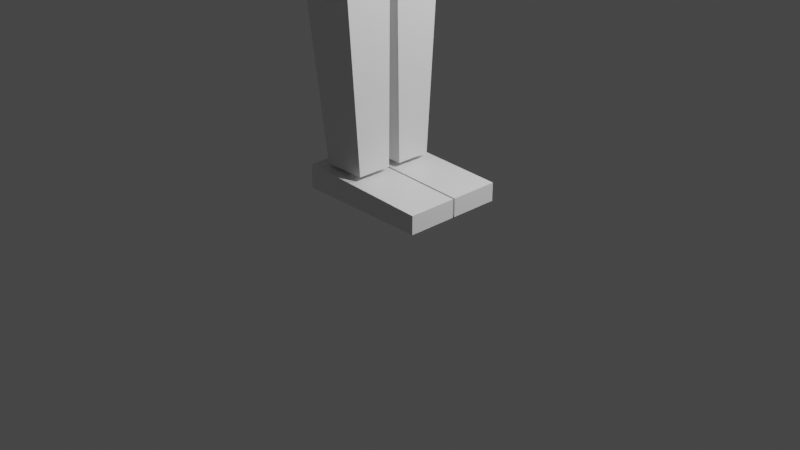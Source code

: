 # Source: 01.blend  (saved by Blender 2.91.10; exported with 4.5.12 LTS)
import bpy
from mathutils import Matrix  # noqa: F401  (used for matrix-valued properties, if any)

bpy.ops.wm.read_factory_settings(use_empty=True)
scene = bpy.context.scene
scene.name = 'Scene'

# ---- collections
col_collection = bpy.data.collections.new('Collection'); scene.collection.children.link(col_collection)

# ---- materials (node trees are filled in below, after node groups)
mat_material_006 = bpy.data.materials.new('Material.006')
mat_material_006.alpha_threshold = 0.0
mat_material_006.use_transparent_shadow = False
mat_material_006.line_color = (0.0, 0.0, 0.0, 1.0)
mat_material_009 = bpy.data.materials.new('Material.009')
mat_material_009.alpha_threshold = 0.0
mat_material_009.use_transparent_shadow = False
mat_material_009.line_color = (0.0, 0.0, 0.0, 1.0)
mat_material_011 = bpy.data.materials.new('Material.011')
mat_material_011.alpha_threshold = 0.0
mat_material_011.use_transparent_shadow = False
mat_material_011.line_color = (0.0, 0.0, 0.0, 1.0)
mat_material_012 = bpy.data.materials.new('Material.012')
mat_material_012.alpha_threshold = 0.0
mat_material_012.use_transparent_shadow = False
mat_material_012.line_color = (0.0, 0.0, 0.0, 1.0)
mat_material_013 = bpy.data.materials.new('Material.013')
mat_material_013.alpha_threshold = 0.0
mat_material_013.use_transparent_shadow = False
mat_material_013.line_color = (0.0, 0.0, 0.0, 1.0)
mat_material_014 = bpy.data.materials.new('Material.014')
mat_material_014.alpha_threshold = 0.0
mat_material_014.use_transparent_shadow = False
mat_material_014.line_color = (0.0, 0.0, 0.0, 1.0)
mat_material_017 = bpy.data.materials.new('Material.017')
mat_material_017.alpha_threshold = 0.0
mat_material_017.use_transparent_shadow = False
mat_material_017.line_color = (0.0, 0.0, 0.0, 1.0)
mat_material_016 = bpy.data.materials.new('Material.016')
mat_material_016.alpha_threshold = 0.0
mat_material_016.use_transparent_shadow = False
mat_material_016.line_color = (0.0, 0.0, 0.0, 1.0)
mat_material_015 = bpy.data.materials.new('Material.015')
mat_material_015.alpha_threshold = 0.0
mat_material_015.use_transparent_shadow = False
mat_material_015.line_color = (0.0, 0.0, 0.0, 1.0)
mat_material_019 = bpy.data.materials.new('Material.019')
mat_material_019.alpha_threshold = 0.0
mat_material_019.use_transparent_shadow = False
mat_material_019.line_color = (0.0, 0.0, 0.0, 1.0)
mat_material_018 = bpy.data.materials.new('Material.018')
mat_material_018.alpha_threshold = 0.0
mat_material_018.use_transparent_shadow = False
mat_material_018.line_color = (0.0, 0.0, 0.0, 1.0)
mat_material_023 = bpy.data.materials.new('Material.023')
mat_material_023.alpha_threshold = 0.0
mat_material_023.use_transparent_shadow = False
mat_material_023.line_color = (0.0, 0.0, 0.0, 1.0)
mat_material_026 = bpy.data.materials.new('Material.026')
mat_material_026.alpha_threshold = 0.0
mat_material_026.use_transparent_shadow = False
mat_material_026.line_color = (0.0, 0.0, 0.0, 1.0)
mat_material_025 = bpy.data.materials.new('Material.025')
mat_material_025.alpha_threshold = 0.0
mat_material_025.use_transparent_shadow = False
mat_material_025.line_color = (0.0, 0.0, 0.0, 1.0)
mat_material_024 = bpy.data.materials.new('Material.024')
mat_material_024.alpha_threshold = 0.0
mat_material_024.use_transparent_shadow = False
mat_material_024.line_color = (0.0, 0.0, 0.0, 1.0)

# ---- material node trees
mat_material_006.use_nodes = True; mat_material_006.node_tree.nodes.clear()
_N = mat_material_006.node_tree.nodes; _L = mat_material_006.node_tree.links
n0 = _N.new('ShaderNodeOutputMaterial'); n0.name = 'Material Output'; n0.location = (300, 300)
n1 = _N.new('ShaderNodeBsdfPrincipled'); n1.name = 'Principled BSDF'; n1.location = (10, 300)
n1.distribution = 'GGX'
n1.subsurface_method = 'BURLEY'
n1.inputs[2].default_value = 0.4
n1.inputs[3].default_value = 1.45
n1.inputs[27].default_value = (0.0, 0.0, 0.0, 1.0)
n1.inputs[28].default_value = 1.0
_L.new(n1.outputs[0], n0.inputs[0])
n0.is_active_output = True
mat_material_009.use_nodes = True; mat_material_009.node_tree.nodes.clear()
_N = mat_material_009.node_tree.nodes; _L = mat_material_009.node_tree.links
n0 = _N.new('ShaderNodeOutputMaterial'); n0.name = 'Material Output'; n0.location = (300, 300)
n1 = _N.new('ShaderNodeBsdfPrincipled'); n1.name = 'Principled BSDF'; n1.location = (10, 300)
n1.distribution = 'GGX'
n1.subsurface_method = 'BURLEY'
n1.inputs[2].default_value = 0.4
n1.inputs[3].default_value = 1.45
n1.inputs[27].default_value = (0.0, 0.0, 0.0, 1.0)
n1.inputs[28].default_value = 1.0
_L.new(n1.outputs[0], n0.inputs[0])
n0.is_active_output = True
mat_material_011.use_nodes = True; mat_material_011.node_tree.nodes.clear()
_N = mat_material_011.node_tree.nodes; _L = mat_material_011.node_tree.links
n0 = _N.new('ShaderNodeOutputMaterial'); n0.name = 'Material Output'; n0.location = (300, 300)
n1 = _N.new('ShaderNodeBsdfPrincipled'); n1.name = 'Principled BSDF'; n1.location = (10, 300)
n1.distribution = 'GGX'
n1.subsurface_method = 'BURLEY'
n1.inputs[2].default_value = 0.4
n1.inputs[3].default_value = 1.45
n1.inputs[27].default_value = (0.0, 0.0, 0.0, 1.0)
n1.inputs[28].default_value = 1.0
_L.new(n1.outputs[0], n0.inputs[0])
n0.is_active_output = True
mat_material_012.use_nodes = True; mat_material_012.node_tree.nodes.clear()
_N = mat_material_012.node_tree.nodes; _L = mat_material_012.node_tree.links
n0 = _N.new('ShaderNodeOutputMaterial'); n0.name = 'Material Output'; n0.location = (300, 300)
n1 = _N.new('ShaderNodeBsdfPrincipled'); n1.name = 'Principled BSDF'; n1.location = (10, 300)
n1.distribution = 'GGX'
n1.subsurface_method = 'BURLEY'
n1.inputs[2].default_value = 0.4
n1.inputs[3].default_value = 1.45
n1.inputs[27].default_value = (0.0, 0.0, 0.0, 1.0)
n1.inputs[28].default_value = 1.0
_L.new(n1.outputs[0], n0.inputs[0])
n0.is_active_output = True
mat_material_013.use_nodes = True; mat_material_013.node_tree.nodes.clear()
_N = mat_material_013.node_tree.nodes; _L = mat_material_013.node_tree.links
n0 = _N.new('ShaderNodeOutputMaterial'); n0.name = 'Material Output'; n0.location = (300, 300)
n1 = _N.new('ShaderNodeBsdfPrincipled'); n1.name = 'Principled BSDF'; n1.location = (10, 300)
n1.distribution = 'GGX'
n1.subsurface_method = 'BURLEY'
n1.inputs[2].default_value = 0.4
n1.inputs[3].default_value = 1.45
n1.inputs[27].default_value = (0.0, 0.0, 0.0, 1.0)
n1.inputs[28].default_value = 1.0
_L.new(n1.outputs[0], n0.inputs[0])
n0.is_active_output = True
mat_material_014.use_nodes = True; mat_material_014.node_tree.nodes.clear()
_N = mat_material_014.node_tree.nodes; _L = mat_material_014.node_tree.links
n0 = _N.new('ShaderNodeOutputMaterial'); n0.name = 'Material Output'; n0.location = (300, 300)
n1 = _N.new('ShaderNodeBsdfPrincipled'); n1.name = 'Principled BSDF'; n1.location = (10, 300)
n1.distribution = 'GGX'
n1.subsurface_method = 'BURLEY'
n1.inputs[2].default_value = 0.4
n1.inputs[3].default_value = 1.45
n1.inputs[27].default_value = (0.0, 0.0, 0.0, 1.0)
n1.inputs[28].default_value = 1.0
_L.new(n1.outputs[0], n0.inputs[0])
n0.is_active_output = True
mat_material_017.use_nodes = True; mat_material_017.node_tree.nodes.clear()
_N = mat_material_017.node_tree.nodes; _L = mat_material_017.node_tree.links
n0 = _N.new('ShaderNodeOutputMaterial'); n0.name = 'Material Output'; n0.location = (300, 300)
n1 = _N.new('ShaderNodeBsdfPrincipled'); n1.name = 'Principled BSDF'; n1.location = (10, 300)
n1.distribution = 'GGX'
n1.subsurface_method = 'BURLEY'
n1.inputs[2].default_value = 0.4
n1.inputs[3].default_value = 1.45
n1.inputs[27].default_value = (0.0, 0.0, 0.0, 1.0)
n1.inputs[28].default_value = 1.0
_L.new(n1.outputs[0], n0.inputs[0])
n0.is_active_output = True
mat_material_016.use_nodes = True; mat_material_016.node_tree.nodes.clear()
_N = mat_material_016.node_tree.nodes; _L = mat_material_016.node_tree.links
n0 = _N.new('ShaderNodeOutputMaterial'); n0.name = 'Material Output'; n0.location = (300, 300)
n1 = _N.new('ShaderNodeBsdfPrincipled'); n1.name = 'Principled BSDF'; n1.location = (10, 300)
n1.distribution = 'GGX'
n1.subsurface_method = 'BURLEY'
n1.inputs[2].default_value = 0.4
n1.inputs[3].default_value = 1.45
n1.inputs[27].default_value = (0.0, 0.0, 0.0, 1.0)
n1.inputs[28].default_value = 1.0
_L.new(n1.outputs[0], n0.inputs[0])
n0.is_active_output = True
mat_material_015.use_nodes = True; mat_material_015.node_tree.nodes.clear()
_N = mat_material_015.node_tree.nodes; _L = mat_material_015.node_tree.links
n0 = _N.new('ShaderNodeOutputMaterial'); n0.name = 'Material Output'; n0.location = (300, 300)
n1 = _N.new('ShaderNodeBsdfPrincipled'); n1.name = 'Principled BSDF'; n1.location = (10, 300)
n1.distribution = 'GGX'
n1.subsurface_method = 'BURLEY'
n1.inputs[2].default_value = 0.4
n1.inputs[3].default_value = 1.45
n1.inputs[27].default_value = (0.0, 0.0, 0.0, 1.0)
n1.inputs[28].default_value = 1.0
_L.new(n1.outputs[0], n0.inputs[0])
n0.is_active_output = True
mat_material_019.use_nodes = True; mat_material_019.node_tree.nodes.clear()
_N = mat_material_019.node_tree.nodes; _L = mat_material_019.node_tree.links
n0 = _N.new('ShaderNodeOutputMaterial'); n0.name = 'Material Output'; n0.location = (300, 300)
n1 = _N.new('ShaderNodeBsdfPrincipled'); n1.name = 'Principled BSDF'; n1.location = (10, 300)
n1.distribution = 'GGX'
n1.subsurface_method = 'BURLEY'
n1.inputs[2].default_value = 0.4
n1.inputs[3].default_value = 1.45
n1.inputs[27].default_value = (0.0, 0.0, 0.0, 1.0)
n1.inputs[28].default_value = 1.0
_L.new(n1.outputs[0], n0.inputs[0])
n0.is_active_output = True
mat_material_018.use_nodes = True; mat_material_018.node_tree.nodes.clear()
_N = mat_material_018.node_tree.nodes; _L = mat_material_018.node_tree.links
n0 = _N.new('ShaderNodeOutputMaterial'); n0.name = 'Material Output'; n0.location = (300, 300)
n1 = _N.new('ShaderNodeBsdfPrincipled'); n1.name = 'Principled BSDF'; n1.location = (10, 300)
n1.distribution = 'GGX'
n1.subsurface_method = 'BURLEY'
n1.inputs[2].default_value = 0.4
n1.inputs[3].default_value = 1.45
n1.inputs[27].default_value = (0.0, 0.0, 0.0, 1.0)
n1.inputs[28].default_value = 1.0
_L.new(n1.outputs[0], n0.inputs[0])
n0.is_active_output = True
mat_material_023.use_nodes = True; mat_material_023.node_tree.nodes.clear()
_N = mat_material_023.node_tree.nodes; _L = mat_material_023.node_tree.links
n0 = _N.new('ShaderNodeOutputMaterial'); n0.name = 'Material Output'; n0.location = (300, 300)
n1 = _N.new('ShaderNodeBsdfPrincipled'); n1.name = 'Principled BSDF'; n1.location = (10, 300)
n1.distribution = 'GGX'
n1.subsurface_method = 'BURLEY'
n1.inputs[2].default_value = 0.4
n1.inputs[3].default_value = 1.45
n1.inputs[27].default_value = (0.0, 0.0, 0.0, 1.0)
n1.inputs[28].default_value = 1.0
_L.new(n1.outputs[0], n0.inputs[0])
n0.is_active_output = True
mat_material_026.use_nodes = True; mat_material_026.node_tree.nodes.clear()
_N = mat_material_026.node_tree.nodes; _L = mat_material_026.node_tree.links
n0 = _N.new('ShaderNodeOutputMaterial'); n0.name = 'Material Output'; n0.location = (300, 300)
n1 = _N.new('ShaderNodeBsdfPrincipled'); n1.name = 'Principled BSDF'; n1.location = (10, 300)
n1.distribution = 'GGX'
n1.subsurface_method = 'BURLEY'
n1.inputs[2].default_value = 0.4
n1.inputs[3].default_value = 1.45
n1.inputs[27].default_value = (0.0, 0.0, 0.0, 1.0)
n1.inputs[28].default_value = 1.0
_L.new(n1.outputs[0], n0.inputs[0])
n0.is_active_output = True
mat_material_025.use_nodes = True; mat_material_025.node_tree.nodes.clear()
_N = mat_material_025.node_tree.nodes; _L = mat_material_025.node_tree.links
n0 = _N.new('ShaderNodeOutputMaterial'); n0.name = 'Material Output'; n0.location = (300, 300)
n1 = _N.new('ShaderNodeBsdfPrincipled'); n1.name = 'Principled BSDF'; n1.location = (10, 300)
n1.distribution = 'GGX'
n1.subsurface_method = 'BURLEY'
n1.inputs[2].default_value = 0.4
n1.inputs[3].default_value = 1.45
n1.inputs[27].default_value = (0.0, 0.0, 0.0, 1.0)
n1.inputs[28].default_value = 1.0
_L.new(n1.outputs[0], n0.inputs[0])
n0.is_active_output = True
mat_material_024.use_nodes = True; mat_material_024.node_tree.nodes.clear()
_N = mat_material_024.node_tree.nodes; _L = mat_material_024.node_tree.links
n0 = _N.new('ShaderNodeOutputMaterial'); n0.name = 'Material Output'; n0.location = (300, 300)
n1 = _N.new('ShaderNodeBsdfPrincipled'); n1.name = 'Principled BSDF'; n1.location = (10, 300)
n1.distribution = 'GGX'
n1.subsurface_method = 'BURLEY'
n1.inputs[2].default_value = 0.4
n1.inputs[3].default_value = 1.45
n1.inputs[27].default_value = (0.0, 0.0, 0.0, 1.0)
n1.inputs[28].default_value = 1.0
_L.new(n1.outputs[0], n0.inputs[0])
n0.is_active_output = True

# ---- world
world_world = bpy.data.worlds.new('World'); scene.world = world_world
world_world.use_nodes = True; world_world.node_tree.nodes.clear()
_N = world_world.node_tree.nodes; _L = world_world.node_tree.links
n0 = _N.new('ShaderNodeOutputWorld'); n0.name = 'World Output'; n0.location = (300, 300)
n1 = _N.new('ShaderNodeBackground'); n1.name = 'Background'; n1.location = (10, 300)
n1.inputs[0].default_value = (0.05088, 0.05088, 0.05088, 1.0)
_L.new(n1.outputs[0], n0.inputs[0])
n0.is_active_output = True
world_world.color = (0.05088, 0.05088, 0.05088)
world_world.use_sun_shadow = False
world_world.sun_shadow_jitter_overblur = 0.0

# ---- cameras
cam_camera = bpy.data.cameras.new('Camera')
cam_camera.clip_end = 100.0
cam_camera.ortho_scale = 7.314

# ---- lights
light_light = bpy.data.lights.new('Light', 'POINT')
light_light.transmission_factor = 0.0
light_light.energy = 1000.0
light_light.shadow_soft_size = 0.1
light_light.shadow_maximum_resolution = 0.006
light_light.use_absolute_resolution = True
light_light_002 = bpy.data.lights.new('Light.002', 'POINT')
light_light_002.transmission_factor = 0.0
light_light_002.energy = 1000.0
light_light_002.shadow_soft_size = 0.1
light_light_002.shadow_maximum_resolution = 0.006
light_light_002.use_absolute_resolution = True

# ---- meshes
me_cube_006 = bpy.data.meshes.new('Cube.006')
me_cube_006.from_pydata([(-0.087, -0.1705, 1.0), (-0.087, -0.4078, -1.593), (-0.087, -1.001, 1.0), (-0.09277, -0.9928, -1.592), (-1.0, -0.1705, 1.0), (-0.7396, -0.4078, -1.593), (-1.0, -1.001, 1.0), (-0.7453, -0.9928, -1.592)], [], [(0, 4, 6, 2), (3, 2, 6, 7), (7, 6, 4, 5), (5, 1, 3, 7), (1, 0, 2, 3), (5, 4, 0, 1)])
_uv = me_cube_006.uv_layers.new(name='UVMap')
_uv.uv.foreach_set('vector', [0.625, 0.5, 0.875, 0.5, 0.875, 0.75, 0.625, 0.75, 0.375, 0.75, 0.625, 0.75, 0.625, 1.0, 0.375, 1.0, 0.375, 0.0, 0.625, 0.0, 0.625, 0.25, 0.375, 0.25, 0.125, 0.5, 0.375, 0.5, 0.375, 0.75, 0.125, 0.75, 0.375, 0.5, 0.625, 0.5, 0.625, 0.75, 0.375, 0.75, 0.375, 0.25, 0.625, 0.25, 0.625, 0.5, 0.375, 0.5])
me_cube_006.materials.append(mat_material_006)
me_cube_006.use_remesh_preserve_volume = False
me_cube_006.use_remesh_preserve_attributes = False
me_cube_006.use_mirror_vertex_groups = False
me_cube_006.update()
me_cube_009 = bpy.data.meshes.new('Cube.009')
me_cube_009.from_pydata([(-0.384, 0.4332, 1.0), (-0.384, 0.2741, -1.474), (-0.384, -0.1307, 1.0), (-0.384, -0.1007, -1.474), (-1.025, 0.4332, 1.0), (-0.8473, 0.2741, -1.474), (-1.025, -0.1307, 1.0), (-0.8473, -0.1007, -1.474)], [], [(0, 4, 6, 2), (3, 2, 6, 7), (7, 6, 4, 5), (5, 1, 3, 7), (1, 0, 2, 3), (5, 4, 0, 1)])
_uv = me_cube_009.uv_layers.new(name='UVMap')
_uv.uv.foreach_set('vector', [0.625, 0.5, 0.875, 0.5, 0.875, 0.75, 0.625, 0.75, 0.375, 0.75, 0.625, 0.75, 0.625, 1.0, 0.375, 1.0, 0.375, 0.0, 0.625, 0.0, 0.625, 0.25, 0.375, 0.25, 0.125, 0.5, 0.375, 0.5, 0.375, 0.75, 0.125, 0.75, 0.375, 0.5, 0.625, 0.5, 0.625, 0.75, 0.375, 0.75, 0.375, 0.25, 0.625, 0.25, 0.625, 0.5, 0.375, 0.5])
me_cube_009.materials.append(mat_material_009)
me_cube_009.use_remesh_preserve_volume = False
me_cube_009.use_remesh_preserve_attributes = False
me_cube_009.use_mirror_vertex_groups = False
me_cube_009.update()
me_cube_011 = bpy.data.meshes.new('Cube.011')
me_cube_011.from_pydata([(0.4351, 0.7574, 0.9358), (0.4351, 0.7574, 0.7422), (0.4351, 0.2304, 0.9358), (0.4351, 0.2304, 0.7422), (-1.0, 0.7574, 1.0), (-1.0, 0.7574, 0.7422), (-1.0, 0.2304, 1.0), (-1.0, 0.2304, 0.7422)], [], [(0, 4, 6, 2), (3, 2, 6, 7), (7, 6, 4, 5), (5, 1, 3, 7), (1, 0, 2, 3), (5, 4, 0, 1)])
_uv = me_cube_011.uv_layers.new(name='UVMap')
_uv.uv.foreach_set('vector', [0.625, 0.5, 0.875, 0.5, 0.875, 0.75, 0.625, 0.75, 0.375, 0.75, 0.625, 0.75, 0.625, 1.0, 0.375, 1.0, 0.375, 0.0, 0.625, 0.0, 0.625, 0.25, 0.375, 0.25, 0.125, 0.5, 0.375, 0.5, 0.375, 0.75, 0.125, 0.75, 0.375, 0.5, 0.625, 0.5, 0.625, 0.75, 0.375, 0.75, 0.375, 0.25, 0.625, 0.25, 0.625, 0.5, 0.375, 0.5])
me_cube_011.materials.append(mat_material_011)
me_cube_011.use_remesh_preserve_volume = False
me_cube_011.use_remesh_preserve_attributes = False
me_cube_011.use_mirror_vertex_groups = False
me_cube_011.update()
me_cube_012 = bpy.data.meshes.new('Cube.012')
me_cube_012.from_pydata([(0.05739, 0.3368, -0.6046), (0.05739, 0.3368, -1.0), (0.05739, -0.5747, -0.6046), (0.05739, -0.5747, -1.0), (-0.4786, 0.3368, -0.6046), (-0.4786, 0.3368, -1.0), (-0.4786, -0.5747, -0.6046), (-0.4786, -0.5747, -1.0)], [], [(0, 4, 6, 2), (3, 2, 6, 7), (7, 6, 4, 5), (5, 1, 3, 7), (1, 0, 2, 3), (5, 4, 0, 1)])
_uv = me_cube_012.uv_layers.new(name='UVMap')
_uv.uv.foreach_set('vector', [0.625, 0.5, 0.875, 0.5, 0.875, 0.75, 0.625, 0.75, 0.375, 0.75, 0.625, 0.75, 0.625, 1.0, 0.375, 1.0, 0.375, 0.0, 0.625, 0.0, 0.625, 0.25, 0.375, 0.25, 0.125, 0.5, 0.375, 0.5, 0.375, 0.75, 0.125, 0.75, 0.375, 0.5, 0.625, 0.5, 0.625, 0.75, 0.375, 0.75, 0.375, 0.25, 0.625, 0.25, 0.625, 0.5, 0.375, 0.5])
me_cube_012.materials.append(mat_material_012)
me_cube_012.use_remesh_preserve_volume = False
me_cube_012.use_remesh_preserve_attributes = False
me_cube_012.use_mirror_vertex_groups = False
me_cube_012.update()
me_cube_013 = bpy.data.meshes.new('Cube.013')
me_cube_013.from_pydata([(1.0, 1.0, 1.0), (1.0, 1.0, -1.0), (1.0, -1.0, 1.0), (1.0, -1.0, -1.0), (-1.0, 1.0, 1.0), (-1.0, 1.0, -1.0), (-1.0, -1.0, 1.0), (-1.0, -1.0, -1.0)], [], [(0, 4, 6, 2), (3, 2, 6, 7), (7, 6, 4, 5), (5, 1, 3, 7), (1, 0, 2, 3), (5, 4, 0, 1)])
_uv = me_cube_013.uv_layers.new(name='UVMap')
_uv.uv.foreach_set('vector', [0.625, 0.5, 0.875, 0.5, 0.875, 0.75, 0.625, 0.75, 0.375, 0.75, 0.625, 0.75, 0.625, 1.0, 0.375, 1.0, 0.375, 0.0, 0.625, 0.0, 0.625, 0.25, 0.375, 0.25, 0.125, 0.5, 0.375, 0.5, 0.375, 0.75, 0.125, 0.75, 0.375, 0.5, 0.625, 0.5, 0.625, 0.75, 0.375, 0.75, 0.375, 0.25, 0.625, 0.25, 0.625, 0.5, 0.375, 0.5])
me_cube_013.materials.append(mat_material_013)
me_cube_013.use_remesh_preserve_volume = False
me_cube_013.use_remesh_preserve_attributes = False
me_cube_013.use_mirror_vertex_groups = False
me_cube_013.update()
me_cube_014 = bpy.data.meshes.new('Cube.014')
me_cube_014.from_pydata([(0.01487, 1.0, 1.0), (0.01487, 0.8264, -1.629), (0.01487, -1.075, 1.0), (0.01487, -0.8348, -1.629), (-1.111, 1.015, 1.0), (-0.8386, 0.8296, -1.629), (-1.125, -1.077, 1.0), (-0.8535, -0.8506, -1.65)], [], [(0, 4, 6, 2), (3, 2, 6, 7), (7, 6, 4, 5), (5, 1, 3, 7), (1, 0, 2, 3), (5, 4, 0, 1)])
_uv = me_cube_014.uv_layers.new(name='UVMap')
_uv.uv.foreach_set('vector', [0.625, 0.5, 0.875, 0.5, 0.875, 0.75, 0.625, 0.75, 0.375, 0.75, 0.625, 0.75, 0.625, 1.0, 0.375, 1.0, 0.375, 0.0, 0.625, 0.0, 0.625, 0.25, 0.375, 0.25, 0.125, 0.5, 0.375, 0.5, 0.375, 0.75, 0.125, 0.75, 0.375, 0.5, 0.625, 0.5, 0.625, 0.75, 0.375, 0.75, 0.375, 0.25, 0.625, 0.25, 0.625, 0.5, 0.375, 0.5])
me_cube_014.materials.append(mat_material_014)
me_cube_014.use_remesh_preserve_volume = False
me_cube_014.use_remesh_preserve_attributes = False
me_cube_014.use_mirror_vertex_groups = False
me_cube_014.update()
me_cube_017 = bpy.data.meshes.new('Cube.017')
me_cube_017.from_pydata([(-0.087, -0.1705, 1.0), (-0.087, -0.4128, -1.593), (-0.087, -0.9996, 1.0), (-0.09277, -0.9733, -1.592), (-1.0, -0.1705, 1.0), (-0.7396, -0.4128, -1.593), (-1.0, -0.9996, 1.0), (-0.7453, -0.9733, -1.592)], [], [(0, 4, 6, 2), (3, 2, 6, 7), (7, 6, 4, 5), (5, 1, 3, 7), (1, 0, 2, 3), (5, 4, 0, 1)])
_uv = me_cube_017.uv_layers.new(name='UVMap')
_uv.uv.foreach_set('vector', [0.625, 0.5, 0.875, 0.5, 0.875, 0.75, 0.625, 0.75, 0.375, 0.75, 0.625, 0.75, 0.625, 1.0, 0.375, 1.0, 0.375, 0.0, 0.625, 0.0, 0.625, 0.25, 0.375, 0.25, 0.125, 0.5, 0.375, 0.5, 0.375, 0.75, 0.125, 0.75, 0.375, 0.5, 0.625, 0.5, 0.625, 0.75, 0.375, 0.75, 0.375, 0.25, 0.625, 0.25, 0.625, 0.5, 0.375, 0.5])
me_cube_017.materials.append(mat_material_017)
me_cube_017.use_remesh_preserve_volume = False
me_cube_017.use_remesh_preserve_attributes = False
me_cube_017.use_mirror_vertex_groups = False
me_cube_017.update()
me_cube_016 = bpy.data.meshes.new('Cube.016')
me_cube_016.from_pydata([(-0.384, 0.4332, 1.0), (-0.384, 0.2741, -1.474), (-0.384, -0.1307, 1.0), (-0.384, -0.1007, -1.474), (-1.025, 0.4332, 1.0), (-0.8473, 0.2741, -1.474), (-1.025, -0.1307, 1.0), (-0.8473, -0.1007, -1.474)], [], [(0, 4, 6, 2), (3, 2, 6, 7), (7, 6, 4, 5), (5, 1, 3, 7), (1, 0, 2, 3), (5, 4, 0, 1)])
_uv = me_cube_016.uv_layers.new(name='UVMap')
_uv.uv.foreach_set('vector', [0.625, 0.5, 0.875, 0.5, 0.875, 0.75, 0.625, 0.75, 0.375, 0.75, 0.625, 0.75, 0.625, 1.0, 0.375, 1.0, 0.375, 0.0, 0.625, 0.0, 0.625, 0.25, 0.375, 0.25, 0.125, 0.5, 0.375, 0.5, 0.375, 0.75, 0.125, 0.75, 0.375, 0.5, 0.625, 0.5, 0.625, 0.75, 0.375, 0.75, 0.375, 0.25, 0.625, 0.25, 0.625, 0.5, 0.375, 0.5])
me_cube_016.materials.append(mat_material_016)
me_cube_016.use_remesh_preserve_volume = False
me_cube_016.use_remesh_preserve_attributes = False
me_cube_016.use_mirror_vertex_groups = False
me_cube_016.update()
me_cube_015 = bpy.data.meshes.new('Cube.015')
me_cube_015.from_pydata([(0.4351, 0.7574, 0.9358), (0.4351, 0.7574, 0.7422), (0.4351, 0.2304, 0.9358), (0.4351, 0.2304, 0.7422), (-1.0, 0.7574, 1.0), (-1.0, 0.7574, 0.7422), (-1.0, 0.2304, 1.0), (-1.0, 0.2304, 0.7422)], [], [(0, 4, 6, 2), (3, 2, 6, 7), (7, 6, 4, 5), (5, 1, 3, 7), (1, 0, 2, 3), (5, 4, 0, 1)])
_uv = me_cube_015.uv_layers.new(name='UVMap')
_uv.uv.foreach_set('vector', [0.625, 0.5, 0.875, 0.5, 0.875, 0.75, 0.625, 0.75, 0.375, 0.75, 0.625, 0.75, 0.625, 1.0, 0.375, 1.0, 0.375, 0.0, 0.625, 0.0, 0.625, 0.25, 0.375, 0.25, 0.125, 0.5, 0.375, 0.5, 0.375, 0.75, 0.125, 0.75, 0.375, 0.5, 0.625, 0.5, 0.625, 0.75, 0.375, 0.75, 0.375, 0.25, 0.625, 0.25, 0.625, 0.5, 0.375, 0.5])
me_cube_015.materials.append(mat_material_015)
me_cube_015.use_remesh_preserve_volume = False
me_cube_015.use_remesh_preserve_attributes = False
me_cube_015.use_mirror_vertex_groups = False
me_cube_015.update()
me_cube_019 = bpy.data.meshes.new('Cube.019')
me_cube_019.from_pydata([(-0.1983, 1.0, 1.0), (-0.1983, 1.0, -1.0), (-0.1983, 0.4333, 1.0), (-0.1983, 0.5133, -1.0), (-0.978, 1.0, 1.0), (-0.7675, 1.0, -1.0), (-0.978, 0.4333, 1.0), (-0.7675, 0.5133, -1.0)], [], [(0, 4, 6, 2), (3, 2, 6, 7), (7, 6, 4, 5), (5, 1, 3, 7), (1, 0, 2, 3), (5, 4, 0, 1)])
_uv = me_cube_019.uv_layers.new(name='UVMap')
_uv.uv.foreach_set('vector', [0.625, 0.5, 0.875, 0.5, 0.875, 0.75, 0.625, 0.75, 0.375, 0.75, 0.625, 0.75, 0.625, 1.0, 0.375, 1.0, 0.375, 0.0, 0.625, 0.0, 0.625, 0.25, 0.375, 0.25, 0.125, 0.5, 0.375, 0.5, 0.375, 0.75, 0.125, 0.75, 0.375, 0.5, 0.625, 0.5, 0.625, 0.75, 0.375, 0.75, 0.375, 0.25, 0.625, 0.25, 0.625, 0.5, 0.375, 0.5])
me_cube_019.materials.append(mat_material_019)
me_cube_019.use_remesh_preserve_volume = False
me_cube_019.use_remesh_preserve_attributes = False
me_cube_019.use_mirror_vertex_groups = False
me_cube_019.update()
me_cube_018 = bpy.data.meshes.new('Cube.018')
me_cube_018.from_pydata([(-0.3011, 1.0, 1.0), (-0.3011, 1.0, -1.0), (-0.3011, 0.5147, 1.0), (-0.3011, 0.6516, -1.0), (-0.8825, 1.0, 1.0), (-0.6533, 1.0, -1.0), (-0.8825, 0.5147, 1.0), (-0.6533, 0.6516, -1.0)], [], [(0, 4, 6, 2), (3, 2, 6, 7), (7, 6, 4, 5), (5, 1, 3, 7), (1, 0, 2, 3), (5, 4, 0, 1)])
_uv = me_cube_018.uv_layers.new(name='UVMap')
_uv.uv.foreach_set('vector', [0.625, 0.5, 0.875, 0.5, 0.875, 0.75, 0.625, 0.75, 0.375, 0.75, 0.625, 0.75, 0.625, 1.0, 0.375, 1.0, 0.375, 0.0, 0.625, 0.0, 0.625, 0.25, 0.375, 0.25, 0.125, 0.5, 0.375, 0.5, 0.375, 0.75, 0.125, 0.75, 0.375, 0.5, 0.625, 0.5, 0.625, 0.75, 0.375, 0.75, 0.375, 0.25, 0.625, 0.25, 0.625, 0.5, 0.375, 0.5])
me_cube_018.materials.append(mat_material_018)
me_cube_018.use_remesh_preserve_volume = False
me_cube_018.use_remesh_preserve_attributes = False
me_cube_018.use_mirror_vertex_groups = False
me_cube_018.update()
me_cube_023 = bpy.data.meshes.new('Cube.023')
me_cube_023.from_pydata([(-0.3095, 4.725, -1.009), (-0.3095, 4.725, -1.647), (-0.3095, 4.367, -1.009), (-0.3095, 4.46, -1.647), (-0.6168, 4.725, -1.009), (-0.5491, 4.725, -1.647), (-0.6168, 4.367, -1.009), (-0.5491, 4.46, -1.647)], [], [(0, 4, 6, 2), (3, 2, 6, 7), (7, 6, 4, 5), (5, 1, 3, 7), (1, 0, 2, 3), (5, 4, 0, 1)])
_uv = me_cube_023.uv_layers.new(name='UVMap')
_uv.uv.foreach_set('vector', [0.625, 0.5, 0.875, 0.5, 0.875, 0.75, 0.625, 0.75, 0.375, 0.75, 0.625, 0.75, 0.625, 1.0, 0.375, 1.0, 0.375, 0.0, 0.625, 0.0, 0.625, 0.25, 0.375, 0.25, 0.125, 0.5, 0.375, 0.5, 0.375, 0.75, 0.125, 0.75, 0.375, 0.5, 0.625, 0.5, 0.625, 0.75, 0.375, 0.75, 0.375, 0.25, 0.625, 0.25, 0.625, 0.5, 0.375, 0.5])
me_cube_023.materials.append(mat_material_023)
me_cube_023.use_remesh_preserve_volume = False
me_cube_023.use_remesh_preserve_attributes = False
me_cube_023.use_mirror_vertex_groups = False
me_cube_023.update()
me_cube_026 = bpy.data.meshes.new('Cube.026')
me_cube_026.from_pydata([(-0.3011, 1.0, 1.0), (-0.3011, 1.0, -1.0), (-0.3011, 0.5147, 1.0), (-0.3011, 0.6516, -1.0), (-0.8825, 1.0, 1.0), (-0.6533, 1.0, -1.0), (-0.8825, 0.5147, 1.0), (-0.6533, 0.6516, -1.0)], [], [(0, 4, 6, 2), (3, 2, 6, 7), (7, 6, 4, 5), (5, 1, 3, 7), (1, 0, 2, 3), (5, 4, 0, 1)])
_uv = me_cube_026.uv_layers.new(name='UVMap')
_uv.uv.foreach_set('vector', [0.625, 0.5, 0.875, 0.5, 0.875, 0.75, 0.625, 0.75, 0.375, 0.75, 0.625, 0.75, 0.625, 1.0, 0.375, 1.0, 0.375, 0.0, 0.625, 0.0, 0.625, 0.25, 0.375, 0.25, 0.125, 0.5, 0.375, 0.5, 0.375, 0.75, 0.125, 0.75, 0.375, 0.5, 0.625, 0.5, 0.625, 0.75, 0.375, 0.75, 0.375, 0.25, 0.625, 0.25, 0.625, 0.5, 0.375, 0.5])
me_cube_026.materials.append(mat_material_026)
me_cube_026.use_remesh_preserve_volume = False
me_cube_026.use_remesh_preserve_attributes = False
me_cube_026.use_mirror_vertex_groups = False
me_cube_026.update()
me_cube_025 = bpy.data.meshes.new('Cube.025')
me_cube_025.from_pydata([(-0.1983, 1.0, 1.0), (-0.1983, 1.0, -1.0), (-0.1983, 0.4333, 1.0), (-0.1983, 0.5133, -1.0), (-0.978, 1.0, 1.0), (-0.7675, 1.0, -1.0), (-0.978, 0.4333, 1.0), (-0.7675, 0.5133, -1.0)], [], [(0, 4, 6, 2), (3, 2, 6, 7), (7, 6, 4, 5), (5, 1, 3, 7), (1, 0, 2, 3), (5, 4, 0, 1)])
_uv = me_cube_025.uv_layers.new(name='UVMap')
_uv.uv.foreach_set('vector', [0.625, 0.5, 0.875, 0.5, 0.875, 0.75, 0.625, 0.75, 0.375, 0.75, 0.625, 0.75, 0.625, 1.0, 0.375, 1.0, 0.375, 0.0, 0.625, 0.0, 0.625, 0.25, 0.375, 0.25, 0.125, 0.5, 0.375, 0.5, 0.375, 0.75, 0.125, 0.75, 0.375, 0.5, 0.625, 0.5, 0.625, 0.75, 0.375, 0.75, 0.375, 0.25, 0.625, 0.25, 0.625, 0.5, 0.375, 0.5])
me_cube_025.materials.append(mat_material_025)
me_cube_025.use_remesh_preserve_volume = False
me_cube_025.use_remesh_preserve_attributes = False
me_cube_025.use_mirror_vertex_groups = False
me_cube_025.update()
me_cube_024 = bpy.data.meshes.new('Cube.024')
me_cube_024.from_pydata([(-0.3095, 4.725, -1.009), (-0.3095, 4.725, -1.647), (-0.3095, 4.367, -1.009), (-0.3095, 4.46, -1.647), (-0.6168, 4.725, -1.009), (-0.5491, 4.725, -1.647), (-0.6168, 4.367, -1.009), (-0.5491, 4.46, -1.647)], [], [(0, 4, 6, 2), (3, 2, 6, 7), (7, 6, 4, 5), (5, 1, 3, 7), (1, 0, 2, 3), (5, 4, 0, 1)])
_uv = me_cube_024.uv_layers.new(name='UVMap')
_uv.uv.foreach_set('vector', [0.625, 0.5, 0.875, 0.5, 0.875, 0.75, 0.625, 0.75, 0.375, 0.75, 0.625, 0.75, 0.625, 1.0, 0.375, 1.0, 0.375, 0.0, 0.625, 0.0, 0.625, 0.25, 0.375, 0.25, 0.125, 0.5, 0.375, 0.5, 0.375, 0.75, 0.125, 0.75, 0.375, 0.5, 0.625, 0.5, 0.625, 0.75, 0.375, 0.75, 0.375, 0.25, 0.625, 0.25, 0.625, 0.5, 0.375, 0.5])
me_cube_024.materials.append(mat_material_024)
me_cube_024.use_remesh_preserve_volume = False
me_cube_024.use_remesh_preserve_attributes = False
me_cube_024.use_mirror_vertex_groups = False
me_cube_024.update()

# ---- objects
ob_light = bpy.data.objects.new('Light', light_light)
ob_camera = bpy.data.objects.new('Camera', cam_camera)
ob_lefthip = bpy.data.objects.new('lefthip', me_cube_006)
ob_leftknee = bpy.data.objects.new('leftknee', me_cube_009)
ob_leftankle = bpy.data.objects.new('leftankle', me_cube_011)
ob_neck = bpy.data.objects.new('neck', me_cube_012)
ob_head = bpy.data.objects.new('head', me_cube_013)
ob_body = bpy.data.objects.new('body', me_cube_014)
ob_righthip = bpy.data.objects.new('righthip', me_cube_017)
ob_rightknee = bpy.data.objects.new('rightknee', me_cube_016)
ob_rightankle = bpy.data.objects.new('rightankle', me_cube_015)
ob_leftshoulder = bpy.data.objects.new('leftshoulder', me_cube_019)
ob_leftelbow = bpy.data.objects.new('leftelbow', me_cube_018)
ob_leftwrist = bpy.data.objects.new('leftwrist', me_cube_023)
ob_rightelbow = bpy.data.objects.new('rightelbow', me_cube_026)
ob_rightshoulder = bpy.data.objects.new('rightshoulder', me_cube_025)
ob_rightwrist = bpy.data.objects.new('rightwrist', me_cube_024)
ob_light_001 = bpy.data.objects.new('Light.001', light_light_002)

# ---- transforms, parenting, visibility, modifiers, constraints
ob_light.location = (4.076, 1.005, 5.904)
ob_light.rotation_euler = (0.6503, 0.05522, 1.866)
ob_light.lock_rotations_4d = False
ob_light.empty_display_type = 'ARROWS'
ob_light.color = (0.0, 0.0, 0.0, 0.0)
ob_light.lineart.crease_threshold = 0.0
ob_camera.location = (7.359, -6.926, 4.958)
ob_camera.rotation_euler = (1.109, 0.0, 0.8149)
ob_camera.lock_rotations_4d = False
ob_camera.empty_display_type = 'ARROWS'
ob_camera.color = (0.0, 0.0, 0.0, 0.0)
ob_camera.display_type = 'WIRE'
ob_camera.lineart.crease_threshold = 0.0
ob_lefthip.location = (0.1213, 0.9177, 4.71)
ob_lefthip.lock_rotations_4d = False
ob_lefthip.empty_display_type = 'ARROWS'
ob_lefthip.lineart.crease_threshold = 0.0
ob_leftknee.location = (0.4152, 0.07385, 2.106)
ob_leftknee.lock_rotations_4d = False
ob_leftknee.empty_display_type = 'ARROWS'
ob_leftknee.lineart.crease_threshold = 0.0
ob_leftankle.location = (0.4152, -0.3158, -0.3929)
ob_leftankle.lock_rotations_4d = False
ob_leftankle.empty_display_type = 'ARROWS'
ob_leftankle.lineart.crease_threshold = 0.0
ob_neck.location = (-0.318, -0.04417, 9.185)
ob_neck.scale = (0.7968, 0.7968, 0.7968)
ob_neck.lock_rotations_4d = False
ob_neck.empty_display_type = 'ARROWS'
ob_neck.lineart.crease_threshold = 0.0
ob_head.location = (-0.4822, -0.121, 9.181)
ob_head.scale = (0.4598, 0.4598, 0.4598)
ob_head.lock_rotations_4d = False
ob_head.empty_display_type = 'ARROWS'
ob_head.lineart.crease_threshold = 0.0
ob_body.location = (-0.001706, -0.0676, 7.368)
ob_body.lock_rotations_4d = False
ob_body.empty_display_type = 'ARROWS'
ob_body.lineart.crease_threshold = 0.0
ob_righthip.location = (0.1213, -1.09, 4.71)
ob_righthip.scale = (1.0, -1.0, 1.0)
ob_righthip.lock_rotations_4d = False
ob_righthip.empty_display_type = 'ARROWS'
ob_righthip.lineart.crease_threshold = 0.0
ob_rightknee.location = (0.4152, -0.2668, 2.106)
ob_rightknee.scale = (1.0, -1.0, 1.0)
ob_rightknee.lock_rotations_4d = False
ob_rightknee.empty_display_type = 'ARROWS'
ob_rightknee.lineart.crease_threshold = 0.0
ob_rightankle.location = (0.4152, 0.1228, -0.3929)
ob_rightankle.scale = (1.0, -1.0, 1.0)
ob_rightankle.lock_rotations_4d = False
ob_rightankle.empty_display_type = 'ARROWS'
ob_rightankle.lineart.crease_threshold = 0.0
ob_leftshoulder.location = (0.1612, 1.946, 7.374)
ob_leftshoulder.scale = (1.0, -1.0, 1.0)
ob_leftshoulder.lock_rotations_4d = False
ob_leftshoulder.empty_display_type = 'ARROWS'
ob_leftshoulder.lineart.crease_threshold = 0.0
ob_leftelbow.location = (0.2947, 1.946, 5.362)
ob_leftelbow.scale = (1.0, -1.0, 1.0)
ob_leftelbow.lock_rotations_4d = False
ob_leftelbow.empty_display_type = 'ARROWS'
ob_leftelbow.lineart.crease_threshold = 0.0
ob_leftwrist.location = (0.2947, 5.663, 5.362)
ob_leftwrist.scale = (1.0, -1.0, 1.0)
ob_leftwrist.lock_rotations_4d = False
ob_leftwrist.empty_display_type = 'ARROWS'
ob_leftwrist.lineart.crease_threshold = 0.0
ob_rightelbow.location = (0.2947, -2.161, 5.362)
ob_rightelbow.lock_rotations_4d = False
ob_rightelbow.empty_display_type = 'ARROWS'
ob_rightelbow.lineart.crease_threshold = 0.0
ob_rightshoulder.location = (0.1612, -2.161, 7.374)
ob_rightshoulder.lock_rotations_4d = False
ob_rightshoulder.empty_display_type = 'ARROWS'
ob_rightshoulder.lineart.crease_threshold = 0.0
ob_rightwrist.location = (0.2947, -5.879, 5.362)
ob_rightwrist.lock_rotations_4d = False
ob_rightwrist.empty_display_type = 'ARROWS'
ob_rightwrist.lineart.crease_threshold = 0.0
ob_light_001.location = (4.076, 5.442, 5.904)
ob_light_001.rotation_euler = (0.6503, 0.05522, 1.866)
ob_light_001.scale = (-1.0, 1.0, 1.0)
ob_light_001.lock_rotations_4d = False
ob_light_001.empty_display_type = 'ARROWS'
ob_light_001.color = (0.0, 0.0, 0.0, 0.0)
ob_light_001.lineart.crease_threshold = 0.0

# ---- collection membership
col_collection.objects.link(ob_light)
col_collection.objects.link(ob_camera)
col_collection.objects.link(ob_lefthip)
col_collection.objects.link(ob_leftknee)
col_collection.objects.link(ob_leftankle)
col_collection.objects.link(ob_neck)
col_collection.objects.link(ob_head)
col_collection.objects.link(ob_body)
col_collection.objects.link(ob_righthip)
col_collection.objects.link(ob_rightknee)
col_collection.objects.link(ob_rightankle)
col_collection.objects.link(ob_leftshoulder)
col_collection.objects.link(ob_leftelbow)
col_collection.objects.link(ob_leftwrist)
col_collection.objects.link(ob_rightelbow)
col_collection.objects.link(ob_rightshoulder)
col_collection.objects.link(ob_rightwrist)
col_collection.objects.link(ob_light_001)

# ---- scene / render settings (as saved in the file)
scene.camera = ob_camera
scene.frame_start = 1; scene.frame_end = 250; scene.frame_set(0)
scene.render.engine = 'BLENDER_EEVEE_NEXT'
scene.cycles.use_denoising = False
scene.cycles.samples = 128
scene.cycles.sampling_pattern = 'TABULATED_SOBOL'
scene.cycles.use_adaptive_sampling = False
scene.cycles.use_light_tree = False
scene.view_settings.view_transform = 'Filmic'
bpy.context.view_layer.update()
